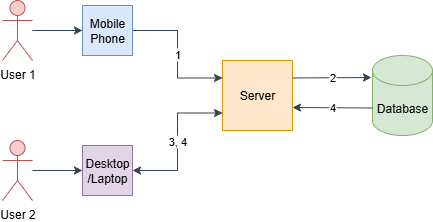

The diagram above was exported from draw.io. Its source (the exported page's mxGraphModel, read from the mxfile embedded in the PNG):
<mxGraphModel dx="1426" dy="841" grid="1" gridSize="10" guides="1" tooltips="1" connect="1" arrows="1" fold="1" page="1" pageScale="1" pageWidth="850" pageHeight="1100" math="0" shadow="0">
  <root>
    <mxCell id="0" />
    <mxCell id="1" parent="0" />
    <mxCell id="7QOoKuARgYc_ja0UoMPJ-10" style="edgeStyle=orthogonalEdgeStyle;rounded=0;orthogonalLoop=1;jettySize=auto;html=1;entryX=0;entryY=0.5;entryDx=0;entryDy=0;fillColor=#647687;strokeColor=#314354;strokeWidth=1;" parent="1" source="7QOoKuARgYc_ja0UoMPJ-6" target="7QOoKuARgYc_ja0UoMPJ-8" edge="1">
      <mxGeometry relative="1" as="geometry" />
    </mxCell>
    <mxCell id="7QOoKuARgYc_ja0UoMPJ-6" value="User 1" style="shape=umlActor;verticalLabelPosition=bottom;verticalAlign=top;html=1;outlineConnect=0;fillColor=#f8cecc;strokeColor=#b85450;" parent="1" vertex="1">
      <mxGeometry x="70" y="120" width="30" height="60" as="geometry" />
    </mxCell>
    <mxCell id="7QOoKuARgYc_ja0UoMPJ-11" style="edgeStyle=orthogonalEdgeStyle;rounded=0;orthogonalLoop=1;jettySize=auto;html=1;entryX=0;entryY=0.5;entryDx=0;entryDy=0;fillColor=#647687;strokeColor=#314354;strokeWidth=1;" parent="1" source="7QOoKuARgYc_ja0UoMPJ-7" target="7QOoKuARgYc_ja0UoMPJ-9" edge="1">
      <mxGeometry relative="1" as="geometry" />
    </mxCell>
    <mxCell id="7QOoKuARgYc_ja0UoMPJ-7" value="User 2" style="shape=umlActor;verticalLabelPosition=bottom;verticalAlign=top;html=1;outlineConnect=0;fillColor=#f8cecc;strokeColor=#b85450;" parent="1" vertex="1">
      <mxGeometry x="70" y="260" width="30" height="60" as="geometry" />
    </mxCell>
    <mxCell id="7QOoKuARgYc_ja0UoMPJ-14" value="1" style="edgeStyle=orthogonalEdgeStyle;rounded=0;orthogonalLoop=1;jettySize=auto;html=1;entryX=0;entryY=0.25;entryDx=0;entryDy=0;fillColor=#647687;strokeColor=#314354;strokeWidth=1;" parent="1" source="7QOoKuARgYc_ja0UoMPJ-8" target="7QOoKuARgYc_ja0UoMPJ-12" edge="1">
      <mxGeometry relative="1" as="geometry" />
    </mxCell>
    <mxCell id="7QOoKuARgYc_ja0UoMPJ-8" value="Mobile Phone" style="rounded=0;whiteSpace=wrap;html=1;fillColor=#dae8fc;strokeColor=#6c8ebf;" parent="1" vertex="1">
      <mxGeometry x="150" y="125" width="50" height="50" as="geometry" />
    </mxCell>
    <mxCell id="7QOoKuARgYc_ja0UoMPJ-17" value="3, 4" style="edgeStyle=orthogonalEdgeStyle;rounded=0;orthogonalLoop=1;jettySize=auto;html=1;entryX=0;entryY=0.75;entryDx=0;entryDy=0;startArrow=classic;startFill=1;fillColor=#647687;strokeColor=#314354;strokeWidth=1;" parent="1" source="7QOoKuARgYc_ja0UoMPJ-9" target="7QOoKuARgYc_ja0UoMPJ-12" edge="1">
      <mxGeometry relative="1" as="geometry" />
    </mxCell>
    <mxCell id="7QOoKuARgYc_ja0UoMPJ-9" value="Desktop&lt;br&gt;/Laptop" style="rounded=0;whiteSpace=wrap;html=1;fillColor=#e1d5e7;strokeColor=#9673a6;" parent="1" vertex="1">
      <mxGeometry x="150" y="265" width="50" height="50" as="geometry" />
    </mxCell>
    <mxCell id="7QOoKuARgYc_ja0UoMPJ-12" value="Server" style="rounded=0;whiteSpace=wrap;html=1;fillColor=#ffe6cc;strokeColor=#d79b00;" parent="1" vertex="1">
      <mxGeometry x="290" y="180" width="70" height="70" as="geometry" />
    </mxCell>
    <mxCell id="7QOoKuARgYc_ja0UoMPJ-13" value="Database" style="shape=cylinder3;whiteSpace=wrap;html=1;boundedLbl=1;backgroundOutline=1;size=15;fillColor=#d5e8d4;strokeColor=#82b366;" parent="1" vertex="1">
      <mxGeometry x="440" y="175" width="60" height="80" as="geometry" />
    </mxCell>
    <mxCell id="7QOoKuARgYc_ja0UoMPJ-15" value="2" style="edgeStyle=orthogonalEdgeStyle;rounded=0;orthogonalLoop=1;jettySize=auto;html=1;exitX=1;exitY=0.25;exitDx=0;exitDy=0;fillColor=#647687;strokeColor=#314354;strokeWidth=1;" parent="1" source="7QOoKuARgYc_ja0UoMPJ-12" edge="1">
      <mxGeometry relative="1" as="geometry">
        <mxPoint x="439" y="197" as="targetPoint" />
      </mxGeometry>
    </mxCell>
    <mxCell id="7QOoKuARgYc_ja0UoMPJ-16" value="4" style="edgeStyle=orthogonalEdgeStyle;rounded=0;orthogonalLoop=1;jettySize=auto;html=1;exitX=0;exitY=0;exitDx=0;exitDy=52.5;exitPerimeter=0;fillColor=#647687;strokeColor=#314354;strokeWidth=1;" parent="1" source="7QOoKuARgYc_ja0UoMPJ-13" edge="1">
      <mxGeometry relative="1" as="geometry">
        <mxPoint x="360" y="227" as="targetPoint" />
      </mxGeometry>
    </mxCell>
  </root>
</mxGraphModel>